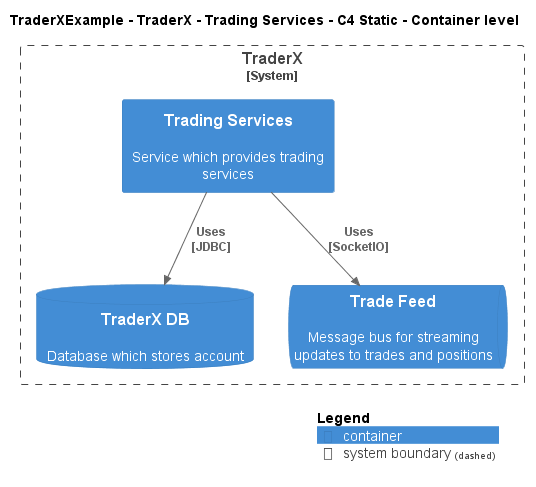

The diagram above was rendered by PlantUML. Its source (embedded in the PNG):
@startuml
!include ..\..\..\..\..\.c4s\C4_Container.puml

AddElementTag("c4interflow:lifecycle:new", $bgColor=green, $fontColor=#ffffff, $borderColor=green, $shadowing="False")
AddElementTag("c4interflow:lifecycle:changed", $bgColor=orange, $fontColor=#ffffff, $borderColor=orange, $shadowing="False")
AddElementTag("c4interflow:lifecycle:removed", $bgColor=red, $fontColor=#ffffff, $borderColor=red, $shadowing="False")

AddRelTag("c4interflow:lifecycle:new", $textColor=green, $lineColor=green)
AddRelTag("c4interflow:lifecycle:changed", $textColor=orange, $lineColor=orange)
AddRelTag("c4interflow:lifecycle:removed", $textColor=red, $lineColor=red)

SHOW_PERSON_PORTRAIT()
LAYOUT_TOP_DOWN()

skinparam linetype polyline

title TraderXExample - TraderX - Trading Services - C4 Static - Container level


System_Boundary(TraderXExample.SoftwareSystems.TraderX, "TraderX") {
    Container(TraderXExample.SoftwareSystems.TraderX.Containers.TradingServices, "Trading Services", "", "Service which provides trading services")
    ContainerDb(TraderXExample.SoftwareSystems.TraderX.Containers.TraderXDB, "TraderX DB", "", "Database which stores account")
    ContainerQueue(TraderXExample.SoftwareSystems.TraderX.Containers.TradeFeed, "Trade Feed", "", "Message bus for streaming updates to trades and positions")
}

Rel(TraderXExample.SoftwareSystems.TraderX.Containers.TradingServices, TraderXExample.SoftwareSystems.TraderX.Containers.TraderXDB, "Uses\n[JDBC]", $tags='protocol:jdbc')
Rel(TraderXExample.SoftwareSystems.TraderX.Containers.TradingServices, TraderXExample.SoftwareSystems.TraderX.Containers.TradeFeed, "Uses\n[SocketIO]", $tags='protocol:socketio')


SHOW_LEGEND()
@enduml